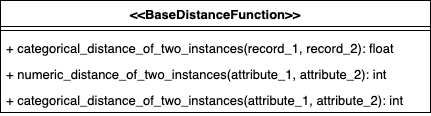

The diagram above was exported from draw.io. Its source (the exported page's mxGraphModel, read from the mxfile embedded in the PNG):
<mxGraphModel dx="3438" dy="3971" grid="1" gridSize="10" guides="1" tooltips="1" connect="1" arrows="1" fold="1" page="1" pageScale="1" pageWidth="827" pageHeight="1169" math="0" shadow="0">
  <root>
    <mxCell id="0" />
    <mxCell id="1" parent="0" />
    <mxCell id="2" value="&lt;&lt;BaseDistanceFunction&gt;&gt;" style="swimlane;fontStyle=1;align=center;verticalAlign=top;childLayout=stackLayout;horizontal=1;startSize=26;horizontalStack=0;resizeParent=1;resizeParentMax=0;resizeLast=0;collapsible=1;marginBottom=0;fontSize=13;" vertex="1" parent="1">
      <mxGeometry x="2995" y="-87" width="430" height="112" as="geometry" />
    </mxCell>
    <mxCell id="3" value="" style="line;strokeWidth=1;fillColor=none;align=left;verticalAlign=middle;spacingTop=-1;spacingLeft=3;spacingRight=3;rotatable=0;labelPosition=right;points=[];portConstraint=eastwest;fontSize=13;" vertex="1" parent="2">
      <mxGeometry y="26" width="430" height="8" as="geometry" />
    </mxCell>
    <mxCell id="4" value="+ categorical_distance_of_two_instances(record_1, record_2): float" style="text;strokeColor=none;fillColor=none;align=left;verticalAlign=top;spacingLeft=4;spacingRight=4;overflow=hidden;rotatable=0;points=[[0,0.5],[1,0.5]];portConstraint=eastwest;fontSize=13;" vertex="1" parent="2">
      <mxGeometry y="34" width="430" height="26" as="geometry" />
    </mxCell>
    <mxCell id="5" value="+ numeric_distance_of_two_instances(attribute_1, attribute_2): int" style="text;strokeColor=none;fillColor=none;align=left;verticalAlign=top;spacingLeft=4;spacingRight=4;overflow=hidden;rotatable=0;points=[[0,0.5],[1,0.5]];portConstraint=eastwest;fontSize=13;" vertex="1" parent="2">
      <mxGeometry y="60" width="430" height="26" as="geometry" />
    </mxCell>
    <mxCell id="6" value="+ categorical_distance_of_two_instances(attribute_1, attribute_2): int" style="text;strokeColor=none;fillColor=none;align=left;verticalAlign=top;spacingLeft=4;spacingRight=4;overflow=hidden;rotatable=0;points=[[0,0.5],[1,0.5]];portConstraint=eastwest;fontSize=13;" vertex="1" parent="2">
      <mxGeometry y="86" width="430" height="26" as="geometry" />
    </mxCell>
  </root>
</mxGraphModel>